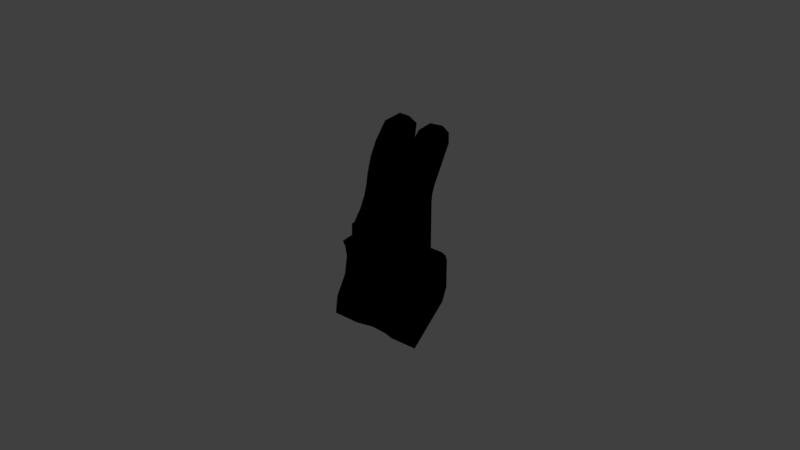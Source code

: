 # Source: fingertip.blend  (saved by Blender 2.79.0; exported with 4.5.12 LTS)
import bpy
from mathutils import Matrix  # noqa: F401  (used for matrix-valued properties, if any)

bpy.ops.wm.read_factory_settings(use_empty=True)
scene = bpy.context.scene
scene.name = 'Scene'

# ---- collections
col_collection_1 = bpy.data.collections.new('Collection 1'); scene.collection.children.link(col_collection_1)

# ---- materials (node trees are filled in below, after node groups)
mat_black = bpy.data.materials.new('Black')
mat_black.alpha_threshold = 0.0
mat_black.use_transparent_shadow = False
mat_black.preview_render_type = 'SHADERBALL'
mat_black.diffuse_color = (0.0, 0.0, 0.0, 1.0)
mat_black.specular_color = (0.9849, 0.9849, 0.9849)
mat_black.roughness = 0.5
mat_black.specular_intensity = 1.0

# ---- material node trees

# ---- world
world_world = bpy.data.worlds.new('World'); scene.world = world_world
world_world.color = (0.05088, 0.05088, 0.05088)
world_world.use_sun_shadow = False
world_world.sun_shadow_jitter_overblur = 0.0
world_world.cycles.sampling_method = 'MANUAL'

# ---- meshes
me_fingertip = bpy.data.meshes.new('fingertip')
me_fingertip.from_pydata([(-0.01075, 0.01177, -0.01811), (-0.01355, 0.01193, -0.01719), (-0.01074, 0.012, -0.009344), (-0.0135, 0.012, -0.007), (-0.008, 0.012, -0.007), (-0.00602, 0.012, -0.007277), (-0.009488, 0.012, -0.008116), (-0.005999, 0.012, 0.007162), (-0.008, 0.012, 0.008605), (-0.004568, 0.012, 0.0086), (0.01352, 0.01019, -0.02105), (0.01075, 0.01013, -0.02107), (0.01075, 0.01198, -0.01621), (0.01351, 0.01198, -0.01606), (-0.01052, -0.004752, -0.02595), (-0.006854, -0.00475, -0.02371), (-0.0145, -0.00475, -0.02371), (-0.01081, -0.00475, -0.02783), (-0.0155, -0.004587, -0.03006), (-0.006854, -0.00475, -0.03), (-0.008843, -0.004752, -0.02718), (-0.008, -0.0036, -0.003099), (-0.002873, -0.003707, -0.002996), (-0.007845, -0.004946, -0.003099), (0.004, 0.01598, 0.0307), (0.007996, 0.01651, 0.03078), (0.004002, 0.01949, 0.02825), (0.008012, 0.01951, 0.02774), (0.007999, 0.01961, 0.02448), (0.004, 0.01954, 0.02438), (0.003999, 0.01244, 0.02716), (0.008, 0.01234, 0.02581), (0.003998, 0.01445, 0.02316), (0.008, 0.015, 0.02348), (0.008001, 0.01676, 0.02419), (0.003969, 0.0177, 0.02605), (0.008025, 0.01734, 0.0273), (0.004, 0.01554, 0.02849), (0.008, 0.01446, 0.02849), (-0.008004, 0.003888, 0.0211), (-0.003998, 0.006165, 0.02561), (-0.008, 0.006175, 0.02539), (-0.007986, 0.01033, 0.03022), (-0.003996, 0.01057, 0.03014), (-0.004007, 0.01643, 0.03074), (-0.007986, 0.01696, 0.03059), (-0.008, 0.002466, 0.01648), (-0.004, 0.002838, 0.018), (0.008002, 0.001736, 0.01271), (0.008, 0.004366, 0.02204), (0.004, 0.002817, 0.018), (0.004, 0.006541, 0.02625), (0.008, 0.006735, 0.02634), (0.007993, 0.01038, 0.03006), (0.004001, 0.01089, 0.03028), (-0.007757, -0.004891, 0.003085), (-0.0006521, -0.003561, 0.003137), (-0.008, -0.003587, 0.003099), (0.002835, -0.003702, 0.003085), (0.008, -0.003587, 0.003099), (0.007998, -0.001144, 0.006094), (-0.007999, -0.0008223, 0.006589), (0.008, 0.0008733, 0.009934), (-0.008, 0.0008733, 0.009934), (-0.008, 0.001732, 0.01266), (-0.003989, 0.01981, 0.02745), (-0.008, 0.01957, 0.02748), (-0.008, 0.01953, 0.02434), (-0.004, 0.01911, 0.02361), (0.004, 0.01588, 0.018), (0.008, 0.01334, 0.01361), (-0.004, 0.01588, 0.018), (-0.008, 0.01334, 0.01361), (0.004596, 0.012, 0.008602), (0.008, 0.012, 0.008605), (0.005997, 0.012, 0.007133), (0.0135, 0.012, -0.007), (0.01074, 0.012, -0.009334), (0.009494, 0.012, -0.00811), (0.008, 0.012, -0.007), (0.007059, 0.008991, -0.007877), (0.006002, 0.012, -0.006604), (0.01076, 0.002705, -0.027), (-0.0135, -0.001094, -0.03), (-0.01103, 0.002041, -0.02754), (-0.009517, 0.001485, -0.02797), (-0.0135, 0.009115, -0.02197), (-0.01075, 0.008179, -0.02271), (0.0, 0.00125, -0.02816), (0.0135, -0.001094, -0.03), (0.009771, 0.001421, -0.02805), (0.0155, -0.004585, -0.03007), (0.006854, -0.00475, -0.03), (0.003479, -0.003852, -0.03), (-0.00151, -0.003522, -0.03), (0.00688, -0.00475, -0.02375), (0.01033, -0.004755, -0.02583), (0.0145, -0.00475, -0.02371), (0.008962, -0.00475, -0.02745), (0.01079, -0.004751, -0.02771), (-0.001052, -0.001882, -0.005462), (0.0007118, -0.002118, -0.005077), (0.002072, -0.003574, -0.003126), (0.008, -0.0036, -0.003099), (0.008, -0.001489, -0.006228), (-0.008005, -0.001497, -0.006233), (0.001028, -0.001433, -0.006378), (0.01447, -0.0005718, -0.008722), (0.01467, -0.001494, -0.006281), (-0.01468, -0.001495, -0.006282), (-0.0145, -0.0005748, -0.008698), (-0.0004017, -0.001154, -0.00701), (-0.01449, -0.002939, -0.02168), (-0.003638, -0.003826, -0.02279), (-9.108e-05, -0.003532, -0.02244), (0.003704, -0.003847, -0.02281), (0.01449, -0.002921, -0.02165), (-0.0145, -0.001543, -0.01942), (0.0145, -0.001543, -0.01942), (-0.0145, -0.0005548, -0.01685), (0.0145, -0.0005548, -0.01685), (-0.0145, -5.58e-05, -0.01415), (0.0145, -5.58e-05, -0.01415), (-0.0145, -6.252e-05, -0.0114), (0.0145, -6.252e-05, -0.0114), (0.007958, -0.005, -0.0031), (-0.00797, -0.002465, 0.0006653), (0.007898, -0.00205, 0.00154), (0.007498, -0.002463, -0.0005676), (-0.007984, -0.002248, -0.0011), (0.007987, -0.001167, -0.002373), (-0.007417, -0.001109, -0.002271), (-0.007997, 0.0005382, -0.002444), (0.007987, 0.001059, -0.002298), (-0.008, 0.001621, -0.001908), (0.007999, 0.00225, -0.001093), (-0.007211, 0.002548, -6.781e-05), (0.008, 0.002461, 0.000684), (-0.008, 0.001171, 0.002315), (0.008, 0.001557, 0.001957), (0.007996, -0.0001436, 0.002554), (-0.007989, -0.001029, 0.002339), (0.007928, -0.004962, 0.003099), (-0.008013, 0.01436, 0.02883), (-0.004, 0.0123, 0.02607), (-0.008, 0.01249, 0.02512), (-0.004, 0.01438, 0.02344), (-0.008, 0.0145, 0.0234), (-0.004, 0.01672, 0.02408), (-0.008, 0.01625, 0.02382), (-0.008019, 0.01766, 0.02616), (-0.003978, 0.01737, 0.02727), (-0.004, 0.01446, 0.02849), (-0.0155, 0.00998, -0.01658), (-0.0155, 0.0009366, -0.01277), (-0.0155, 0.01, -0.007), (-0.0155, 4.88e-05, -0.007), (-0.0155, -0.003713, -0.02448), (-0.0155, 0.007775, -0.02048), (-0.0155, -0.0001195, -0.01849), (0.0155, 0.0004076, -0.01712), (0.0155, 0.00999, -0.01607), (0.0155, 0.01, -0.007), (0.0155, 4.623e-05, -0.007), (0.0155, 0.008258, -0.02009), (0.0155, -0.00358, -0.02432), (-0.008, -0.0002091, -0.005), (-0.008, 0.01, -0.005), (-0.008, 0.01234, 0.01119), (-0.0135, -0.0002091, -0.005), (-0.0135, 0.01, -0.005), (0.008, 0.01, -0.005), (0.008, 0.01234, 0.01119), (0.008, -0.0002091, -0.005), (0.0135, -0.0002091, -0.005), (0.0135, 0.01, -0.005), (0.009246, 0.002777, -0.008035), (-0.007002, 0.006952, -0.007898), (-0.009626, 0.002675, -0.008062), (-0.005535, 0.004634, -0.007977), (0.005629, 0.004658, -0.007956), (0.01075, 0.00269, -0.009539), (-0.01074, 0.002557, -0.009475), (-0.01074, 0.002629, -0.02616), (0.00875, 0.00125, -0.01), (-0.00875, 0.00125, -0.01), (-0.005973, 0.007123, 0.007121), (-0.005993, 0.007341, -0.005817), (0.00443, 0.005999, -0.006811), (0.0009853, 0.005997, -0.006794), (0.000126, 0.006, -0.004859), (0.004448, 0.006002, 0.007025), (-0.00435, 0.006002, 0.007054), (-0.004581, 0.006006, -0.006908), (-0.001098, 0.005992, -0.006229), (0.005984, 0.007262, 0.007428), (0.005951, 0.007016, -0.005748), (-0.004778, 0.007245, 0.008592), (0.004439, 0.007099, 0.008584), (-0.009461, 0.001262, -0.02631), (-0.009644, 0.001529, -0.008896), (0.01011, 0.001814, -0.008587), (0.009813, 0.001503, -0.02593), (0.008955, 0.001249, -0.02669)], [], [(0, 1, 2), (2, 1, 3), (4, 5, 6), (4, 6, 3), (3, 6, 2), (5, 4, 7), (7, 4, 8), (7, 8, 9), (10, 11, 12), (10, 12, 13), (14, 15, 16), (17, 18, 19), (17, 19, 20), (15, 14, 20), (15, 20, 19), (18, 17, 16), (16, 17, 14), (21, 22, 23), (24, 25, 26), (26, 25, 27), (26, 27, 28), (26, 28, 29), (30, 31, 32), (32, 31, 33), (32, 33, 34), (32, 34, 35), (35, 34, 36), (35, 36, 37), (37, 36, 38), (37, 38, 30), (30, 38, 31), (39, 40, 41), (41, 40, 42), (42, 40, 43), (42, 43, 44), (42, 44, 45), (46, 47, 39), (39, 47, 40), (48, 49, 50), (50, 49, 51), (51, 49, 52), (51, 52, 53), (51, 53, 54), (54, 53, 25), (54, 25, 24), (55, 56, 57), (56, 58, 59), (56, 59, 57), (57, 59, 60), (57, 60, 61), (61, 60, 62), (61, 62, 63), (63, 62, 48), (63, 48, 64), (64, 48, 46), (46, 48, 50), (46, 50, 47), (45, 44, 65), (45, 65, 66), (66, 65, 67), (67, 65, 68), (29, 28, 69), (69, 28, 70), (69, 70, 71), (71, 70, 72), (71, 72, 68), (68, 72, 67), (73, 74, 75), (13, 12, 76), (76, 12, 77), (76, 77, 78), (76, 78, 79), (79, 78, 80), (80, 81, 79), (79, 81, 74), (74, 81, 75), (82, 11, 10), (83, 84, 85), (86, 87, 84), (86, 84, 83), (88, 89, 83), (88, 83, 85), (88, 90, 89), (89, 90, 82), (89, 82, 10), (89, 91, 92), (92, 93, 89), (89, 93, 94), (89, 94, 83), (19, 18, 83), (19, 83, 94), (95, 96, 97), (92, 98, 95), (95, 98, 96), (97, 96, 91), (91, 96, 99), (91, 99, 92), (92, 99, 98), (21, 100, 22), (101, 102, 100), (100, 102, 22), (102, 101, 103), (103, 101, 104), (100, 21, 105), (106, 107, 104), (104, 107, 108), (109, 110, 105), (105, 110, 111), (105, 111, 100), (104, 101, 106), (16, 15, 112), (112, 15, 113), (114, 115, 116), (116, 115, 95), (116, 95, 97), (113, 114, 112), (112, 114, 116), (112, 116, 117), (117, 116, 118), (117, 118, 119), (119, 118, 120), (119, 120, 121), (121, 120, 122), (121, 122, 123), (123, 122, 124), (123, 124, 110), (110, 124, 107), (110, 107, 111), (111, 107, 106), (103, 125, 102), (126, 127, 128), (126, 128, 129), (129, 128, 130), (129, 130, 131), (131, 130, 132), (132, 130, 133), (132, 133, 134), (134, 133, 135), (134, 135, 136), (136, 135, 137), (136, 137, 138), (138, 137, 139), (138, 139, 140), (138, 140, 141), (141, 140, 127), (141, 127, 126), (59, 58, 142), (143, 144, 145), (145, 144, 146), (145, 146, 147), (147, 146, 148), (147, 148, 149), (149, 148, 150), (150, 148, 151), (150, 151, 143), (143, 151, 152), (143, 152, 144), (153, 154, 155), (155, 154, 156), (18, 157, 158), (158, 157, 159), (158, 159, 153), (153, 159, 154), (160, 161, 162), (160, 162, 163), (160, 164, 161), (160, 165, 164), (164, 165, 91), (23, 55, 21), (21, 55, 57), (138, 141, 61), (147, 149, 134), (143, 145, 42), (143, 45, 150), (61, 63, 138), (138, 63, 64), (138, 64, 41), (41, 64, 46), (41, 46, 39), (143, 42, 45), (141, 57, 61), (129, 21, 126), (126, 21, 57), (126, 57, 141), (132, 166, 129), (129, 166, 105), (129, 105, 21), (147, 134, 138), (147, 138, 145), (145, 138, 41), (145, 41, 42), (166, 132, 167), (167, 132, 134), (45, 66, 150), (150, 66, 67), (150, 67, 149), (149, 67, 72), (149, 72, 134), (134, 72, 168), (134, 168, 167), (167, 168, 8), (167, 8, 4), (166, 167, 169), (169, 167, 170), (171, 79, 74), (133, 130, 103), (103, 130, 125), (125, 130, 127), (27, 36, 28), (172, 139, 74), (74, 139, 137), (74, 137, 171), (103, 104, 133), (133, 104, 173), (133, 173, 135), (135, 173, 171), (135, 171, 137), (38, 53, 31), (31, 53, 52), (27, 25, 36), (36, 25, 38), (38, 25, 53), (28, 36, 34), (28, 34, 70), (127, 59, 142), (127, 142, 125), (52, 49, 31), (59, 127, 60), (60, 127, 140), (60, 140, 62), (62, 140, 139), (62, 139, 48), (70, 34, 33), (70, 33, 172), (172, 33, 31), (172, 31, 139), (139, 31, 49), (139, 49, 48), (174, 175, 173), (173, 175, 171), (69, 71, 50), (50, 71, 47), (30, 54, 37), (30, 51, 54), (50, 32, 69), (54, 24, 37), (37, 24, 26), (37, 26, 35), (35, 26, 29), (35, 29, 32), (32, 29, 69), (32, 50, 51), (32, 51, 30), (144, 40, 146), (146, 40, 47), (146, 47, 71), (146, 71, 148), (148, 71, 68), (148, 68, 151), (152, 43, 144), (144, 43, 40), (68, 65, 151), (65, 44, 151), (151, 44, 152), (152, 44, 43), (129, 131, 132), (134, 136, 138), (130, 128, 127), (87, 86, 0), (0, 86, 1), (9, 8, 168), (9, 168, 73), (172, 74, 73), (73, 168, 172), (172, 168, 72), (172, 72, 70), (55, 23, 22), (102, 58, 56), (102, 56, 22), (22, 56, 55), (58, 102, 125), (58, 125, 142), (15, 19, 113), (113, 19, 94), (114, 113, 94), (93, 115, 94), (115, 114, 94), (92, 95, 93), (95, 115, 93), (16, 157, 18), (16, 112, 157), (157, 112, 159), (112, 117, 159), (117, 119, 159), (159, 119, 121), (159, 121, 154), (154, 121, 123), (110, 109, 156), (110, 156, 123), (123, 156, 154), (165, 97, 91), (163, 108, 107), (163, 107, 124), (163, 124, 160), (124, 122, 160), (122, 120, 160), (160, 120, 118), (160, 118, 165), (97, 165, 116), (116, 165, 118), (83, 18, 158), (83, 158, 86), (86, 158, 1), (1, 158, 153), (155, 3, 153), (153, 3, 1), (3, 170, 4), (4, 170, 167), (3, 155, 170), (109, 169, 156), (156, 169, 170), (156, 170, 155), (105, 166, 109), (109, 166, 169), (10, 164, 89), (89, 164, 91), (13, 161, 10), (10, 161, 164), (175, 76, 171), (171, 76, 79), (76, 162, 13), (13, 162, 161), (76, 175, 162), (162, 175, 163), (163, 175, 174), (163, 174, 108), (108, 174, 173), (108, 173, 104), (80, 78, 176), (177, 178, 6), (177, 6, 5), (177, 179, 178), (180, 80, 176), (178, 179, 176), (176, 179, 180), (77, 12, 181), (181, 12, 11), (11, 82, 181), (182, 183, 87), (182, 87, 0), (182, 0, 2), (184, 88, 185), (186, 187, 7), (7, 187, 5), (188, 189, 190), (188, 190, 191), (191, 190, 192), (192, 190, 193), (193, 190, 194), (75, 81, 195), (195, 81, 196), (9, 73, 197), (197, 73, 198), (9, 197, 7), (186, 7, 197), (187, 186, 193), (193, 186, 192), (187, 177, 5), (197, 192, 186), (187, 193, 177), (193, 179, 177), (198, 73, 195), (195, 73, 75), (197, 198, 192), (192, 198, 191), (189, 188, 180), (193, 194, 189), (193, 189, 179), (179, 189, 180), (196, 81, 80), (191, 198, 195), (196, 80, 188), (80, 180, 188), (188, 191, 196), (196, 191, 195), (182, 2, 178), (178, 2, 6), (88, 85, 199), (88, 199, 185), (185, 199, 200), (200, 199, 182), (182, 199, 183), (200, 182, 178), (184, 185, 200), (201, 200, 178), (201, 178, 176), (201, 202, 184), (184, 202, 203), (184, 203, 88), (203, 90, 88), (181, 202, 201), (181, 82, 202), (184, 200, 201), (77, 181, 201), (77, 201, 78), (176, 78, 201), (111, 194, 100), (194, 111, 189), (189, 111, 106), (100, 194, 190), (100, 190, 101), (101, 190, 189), (101, 189, 106), (183, 84, 87), (183, 14, 84), (84, 14, 17), (20, 85, 17), (17, 85, 84), (199, 85, 20), (199, 20, 14), (14, 183, 199), (96, 202, 82), (98, 203, 96), (96, 203, 202), (98, 90, 203), (90, 98, 99), (99, 82, 90), (82, 99, 96)])
me_fingertip.materials.append(mat_black)
me_fingertip.use_remesh_preserve_volume = False
me_fingertip.use_remesh_preserve_attributes = False
me_fingertip.use_mirror_vertex_groups = False
me_fingertip.update()

# ---- objects
ob_fingertip = bpy.data.objects.new('fingertip', me_fingertip)

# ---- transforms, parenting, visibility, modifiers, constraints
ob_fingertip.location = (0.0, 0.0, 0.0)
ob_fingertip.lineart.crease_threshold = 0.0

# ---- collection membership
col_collection_1.objects.link(ob_fingertip)

# ---- scene / render settings (as saved in the file)
scene.frame_start = 1; scene.frame_end = 250; scene.frame_set(1)
scene.render.engine = 'BLENDER_EEVEE_NEXT'
scene.render.resolution_percentage = 50
scene.render.dither_intensity = 0.0
scene.cycles.use_denoising = False
scene.cycles.samples = 128
scene.cycles.sampling_pattern = 'TABULATED_SOBOL'
scene.cycles.use_adaptive_sampling = False
scene.cycles.use_light_tree = False
scene.cycles.blur_glossy = 0.0
scene.cycles.sample_clamp_indirect = 0.0
scene.view_settings.view_transform = 'Standard'
bpy.context.view_layer.update()

# ---- added for rendering (the .blend has no active camera and no usable light): camera, sun
cam_auto = bpy.data.cameras.new('AutoCamera')
cam_auto.lens = 50.0
cam_auto.sensor_width = 36.0
cam_auto.clip_end = 1000.0
ob_auto_camera = bpy.data.objects.new('AutoCamera', cam_auto)
scene.collection.objects.link(ob_auto_camera)
ob_auto_camera.location = (0.185045, -0.214649, 0.148392)
ob_auto_camera.rotation_euler = (1.09748, -7.21219e-08, 0.694738)
scene.camera = ob_auto_camera
light_auto_sun = bpy.data.lights.new('AutoSun', 'SUN')
light_auto_sun.energy = 3.0
light_auto_sun.angle = 0.0523599
ob_auto_sun = bpy.data.objects.new('AutoSun', light_auto_sun)
scene.collection.objects.link(ob_auto_sun)
ob_auto_sun.rotation_euler = (0.872665, 0.174533, 0.523599)
bpy.context.view_layer.update()
